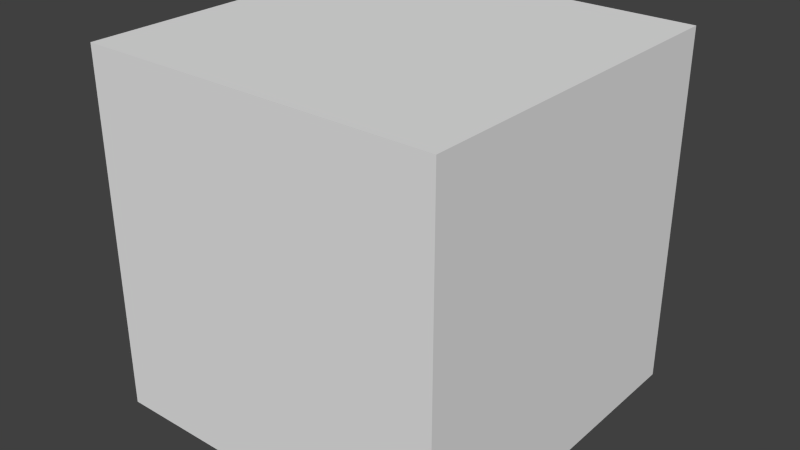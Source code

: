 # Source: GuiCube.blend  (saved by Blender 2.74.0; exported with 4.5.12 LTS)
import bpy
from mathutils import Matrix  # noqa: F401  (used for matrix-valued properties, if any)

bpy.ops.wm.read_factory_settings(use_empty=True)
scene = bpy.context.scene
scene.name = 'Scene'

# ---- collections
col_collection_1 = bpy.data.collections.new('Collection 1'); scene.collection.children.link(col_collection_1)

# ---- materials (node trees are filled in below, after node groups)
mat_material = bpy.data.materials.new('Material')
mat_material.alpha_threshold = 0.0
mat_material.use_transparent_shadow = False
mat_material.roughness = 0.5
mat_material.line_color = (0.0, 0.0, 0.0, 1.0)

# ---- material node trees

# ---- world
world_world = bpy.data.worlds.new('World'); scene.world = world_world
world_world.color = (0.05088, 0.05088, 0.05088)
world_world.use_sun_shadow = False
world_world.sun_shadow_jitter_overblur = 0.0
world_world.cycles.sampling_method = 'MANUAL'
world_world.cycles.sample_map_resolution = 256

# ---- meshes
me_cube = bpy.data.meshes.new('Cube')
me_cube.from_pydata([(0.5, 0.5, 0.0), (0.5, -0.5, 0.0), (-0.5, -0.5, 0.0), (-0.5, 0.5, 0.0), (0.5, 0.5, 1.0), (0.5, -0.5, 1.0), (-0.5, -0.5, 1.0), (-0.5, 0.5, 1.0), (0.5, -2.98e-08, 0.0), (8.941e-08, 0.5, 0.0), (0.5, 0.5, 0.5), (-5.96e-08, -0.5, 0.0), (0.5, -0.5, 0.5), (-0.5, 8.941e-08, 0.0), (-0.5, -0.5, 0.5), (-0.5, 0.5, 0.5), (0.5, -3.278e-07, 1.0), (1.192e-07, 0.5, 1.0), (-2.682e-07, -0.5, 1.0), (-0.5, 8.941e-08, 1.0), (1.192e-07, 0.5, 0.5), (-0.5, 8.941e-08, 0.5), (-1.788e-07, -0.5, 0.5), (0.5, -1.49e-07, 0.5), (-7.451e-08, -1.192e-07, 1.0), (0.0, 2.98e-08, 0.0), (0.5, -0.25, 0.0), (-0.25, 0.5, 0.0), (0.5, 0.5, 0.75), (-0.25, -0.5, 0.0), (0.5, -0.5, 0.75), (-0.5, 0.25, 0.0), (-0.5, -0.5, 0.75), (-0.5, 0.5, 0.75), (0.5, -0.25, 1.0), (-0.25, 0.5, 1.0), (-0.25, -0.5, 1.0), (-0.5, 0.25, 1.0), (0.5, 0.25, 0.0), (0.25, 0.5, 0.0), (0.5, 0.5, 0.25), (0.25, -0.5, 0.0), (0.5, -0.5, 0.25), (-0.5, -0.25, 0.0), (-0.5, -0.5, 0.25), (-0.5, 0.5, 0.25), (0.5, 0.25, 1.0), (0.25, 0.5, 1.0), (0.25, -0.5, 1.0), (-0.5, -0.25, 1.0), (-0.25, 0.5, 0.5), (0.25, 0.5, 0.5), (1.192e-07, 0.5, 0.75), (1.043e-07, 0.5, 0.25), (-0.5, 0.25, 0.5), (-0.5, -0.25, 0.5), (-0.5, 8.941e-08, 0.25), (-0.5, 8.941e-08, 0.75), (-0.25, -0.5, 0.5), (0.25, -0.5, 0.5), (-1.192e-07, -0.5, 0.25), (-2.235e-07, -0.5, 0.75), (0.5, -0.25, 0.5), (0.5, 0.25, 0.5), (0.5, -8.941e-08, 0.25), (0.5, -2.384e-07, 0.75), (-1.714e-07, -0.25, 1.0), (2.235e-08, 0.25, 1.0), (0.25, -2.235e-07, 1.0), (-0.25, -1.49e-08, 1.0), (-0.25, 5.96e-08, 0.0), (0.25, 0.0, 0.0), (4.47e-08, 0.25, 0.0), (-2.98e-08, -0.25, 0.0), (0.25, -0.25, 0.0), (0.25, 0.25, 0.0), (-0.25, 0.25, 0.0), (-0.25, 0.25, 1.0), (0.25, 0.25, 1.0), (0.25, -0.25, 1.0), (0.5, 0.25, 0.75), (0.5, 0.25, 0.25), (0.5, -0.25, 0.25), (0.25, -0.5, 0.75), (0.25, -0.5, 0.25), (-0.25, -0.5, 0.25), (-0.5, -0.25, 0.75), (-0.5, -0.25, 0.25), (-0.5, 0.25, 0.25), (0.25, 0.5, 0.25), (0.25, 0.5, 0.75), (-0.25, 0.5, 0.75), (-0.25, 0.5, 0.25), (-0.5, 0.25, 0.75), (-0.25, -0.5, 0.75), (0.5, -0.25, 0.75), (-0.25, -0.25, 1.0), (-0.25, -0.25, 0.0), (0.5, -0.375, 0.0), (-0.375, 0.5, 0.0), (0.5, 0.5, 0.875), (-0.375, -0.5, 0.0), (0.5, -0.5, 0.875), (-0.5, 0.375, 0.0), (-0.5, -0.5, 0.875), (-0.5, 0.5, 0.875), (0.5, -0.375, 1.0), (-0.375, 0.5, 1.0), (-0.375, -0.5, 1.0), (-0.5, 0.375, 1.0), (0.5, 0.125, 0.0), (0.125, 0.5, 0.0), (0.5, 0.5, 0.375), (0.125, -0.5, 0.0), (0.5, -0.5, 0.375), (-0.5, -0.125, 0.0), (-0.5, -0.5, 0.375), (-0.5, 0.5, 0.375), (0.5, 0.125, 1.0), (0.125, 0.5, 1.0), (0.125, -0.5, 1.0), (-0.5, -0.125, 1.0), (-0.375, 0.5, 0.5), (0.125, 0.5, 0.5), (1.192e-07, 0.5, 0.875), (1.118e-07, 0.5, 0.375), (-0.5, 0.375, 0.5), (-0.5, -0.125, 0.5), (-0.5, 8.941e-08, 0.125), (-0.5, 8.941e-08, 0.625), (-0.375, -0.5, 0.5), (0.125, -0.5, 0.5), (-8.941e-08, -0.5, 0.125), (-2.012e-07, -0.5, 0.625), (0.5, -0.375, 0.5), (0.5, 0.125, 0.5), (0.5, -5.96e-08, 0.125), (0.5, -1.937e-07, 0.625), (-2.198e-07, -0.375, 1.0), (-2.608e-08, 0.125, 1.0), (0.375, -2.757e-07, 1.0), (-0.125, -6.706e-08, 1.0), (-0.375, 7.451e-08, 0.0), (0.125, 1.49e-08, 0.0), (6.706e-08, 0.375, 0.0), (-1.49e-08, -0.125, 0.0), (0.5, -0.125, 0.0), (-0.125, 0.5, 0.0), (0.5, 0.5, 0.625), (-0.125, -0.5, 0.0), (0.5, -0.5, 0.625), (-0.5, 0.125, 0.0), (-0.5, -0.5, 0.625), (-0.5, 0.5, 0.625), (0.5, -0.125, 1.0), (-0.125, 0.5, 1.0), (-0.125, -0.5, 1.0), (-0.5, 0.125, 1.0), (0.5, 0.375, 0.0), (0.375, 0.5, 0.0), (0.5, 0.5, 0.125), (0.375, -0.5, 0.0), (0.5, -0.5, 0.125), (-0.5, -0.375, 0.0), (-0.5, -0.5, 0.125), (-0.5, 0.5, 0.125), (0.5, 0.375, 1.0), (0.375, 0.5, 1.0), (0.375, -0.5, 1.0), (-0.5, -0.375, 1.0), (-0.125, 0.5, 0.5), (0.375, 0.5, 0.5), (1.192e-07, 0.5, 0.625), (9.686e-08, 0.5, 0.125), (-0.5, 0.125, 0.5), (-0.5, -0.375, 0.5), (-0.5, 8.941e-08, 0.375), (-0.5, 8.941e-08, 0.875), (-0.125, -0.5, 0.5), (0.375, -0.5, 0.5), (-1.49e-07, -0.5, 0.375), (-2.459e-07, -0.5, 0.875), (0.5, -0.125, 0.5), (0.5, 0.375, 0.5), (0.5, -1.192e-07, 0.375), (0.5, -2.831e-07, 0.875), (-1.229e-07, -0.125, 1.0), (7.078e-08, 0.375, 1.0), (0.125, -1.714e-07, 1.0), (-0.375, 3.725e-08, 1.0), (-0.125, 4.47e-08, 0.0), (0.375, -1.49e-08, 0.0), (2.235e-08, 0.125, 0.0), (-4.47e-08, -0.375, 0.0), (0.125, -0.25, 0.0), (0.375, -0.25, 0.0), (0.25, -0.125, 0.0), (0.25, -0.375, 0.0), (0.125, 0.25, 0.0), (0.375, 0.25, 0.0), (0.25, 0.375, 0.0), (0.25, 0.125, 0.0), (-0.375, 0.25, 0.0), (-0.125, 0.25, 0.0), (-0.25, 0.375, 0.0), (-0.25, 0.125, 0.0), (-0.25, 0.125, 1.0), (-0.25, 0.375, 1.0), (-0.125, 0.25, 1.0), (-0.375, 0.25, 1.0), (0.25, 0.125, 1.0), (0.25, 0.375, 1.0), (0.375, 0.25, 1.0), (0.125, 0.25, 1.0), (0.25, -0.375, 1.0), (0.25, -0.125, 1.0), (0.375, -0.25, 1.0), (0.125, -0.25, 1.0), (0.5, 0.125, 0.75), (0.5, 0.375, 0.75), (0.5, 0.25, 0.625), (0.5, 0.25, 0.875), (0.5, 0.125, 0.25), (0.5, 0.375, 0.25), (0.5, 0.25, 0.125), (0.5, 0.25, 0.375), (0.5, -0.375, 0.25), (0.5, -0.125, 0.25), (0.5, -0.25, 0.125), (0.5, -0.25, 0.375), (0.125, -0.5, 0.75), (0.375, -0.5, 0.75), (0.25, -0.5, 0.625), (0.25, -0.5, 0.875), (0.125, -0.5, 0.25), (0.375, -0.5, 0.25), (0.25, -0.5, 0.125), (0.25, -0.5, 0.375), (-0.375, -0.5, 0.25), (-0.125, -0.5, 0.25), (-0.25, -0.5, 0.125), (-0.25, -0.5, 0.375), (-0.5, -0.125, 0.75), (-0.5, -0.375, 0.75), (-0.5, -0.25, 0.625), (-0.5, -0.25, 0.875), (-0.5, -0.125, 0.25), (-0.5, -0.375, 0.25), (-0.5, -0.25, 0.125), (-0.5, -0.25, 0.375), (-0.5, 0.375, 0.25), (-0.5, 0.125, 0.25), (-0.5, 0.25, 0.125), (-0.5, 0.25, 0.375), (0.125, 0.5, 0.25), (0.375, 0.5, 0.25), (0.25, 0.5, 0.375), (0.25, 0.5, 0.125), (0.125, 0.5, 0.75), (0.375, 0.5, 0.75), (0.25, 0.5, 0.875), (0.25, 0.5, 0.625), (-0.375, 0.5, 0.75), (-0.125, 0.5, 0.75), (-0.25, 0.5, 0.875), (-0.25, 0.5, 0.625), (-0.375, 0.5, 0.25), (-0.125, 0.5, 0.25), (-0.25, 0.5, 0.375), (-0.25, 0.5, 0.125), (-0.5, 0.375, 0.75), (-0.5, 0.125, 0.75), (-0.5, 0.25, 0.625), (-0.5, 0.25, 0.875), (-0.375, -0.5, 0.75), (-0.125, -0.5, 0.75), (-0.25, -0.5, 0.625), (-0.25, -0.5, 0.875), (0.5, -0.375, 0.75), (0.5, -0.125, 0.75), (0.5, -0.25, 0.625), (0.5, -0.25, 0.875), (-0.25, -0.375, 1.0), (-0.25, -0.125, 1.0), (-0.125, -0.25, 1.0), (-0.375, -0.25, 1.0), (-0.375, -0.25, 0.0), (-0.125, -0.25, 0.0), (-0.25, -0.125, 0.0), (-0.25, -0.375, 0.0), (-0.125, -0.375, 0.0), (-0.125, -0.125, 0.0), (-0.375, -0.125, 0.0), (-0.375, -0.125, 1.0), (-0.125, -0.125, 1.0), (-0.125, -0.375, 1.0), (0.5, -0.125, 0.875), (0.5, -0.125, 0.625), (0.5, -0.375, 0.625), (-0.125, -0.5, 0.875), (-0.125, -0.5, 0.625), (-0.375, -0.5, 0.625), (-0.5, 0.125, 0.875), (-0.5, 0.125, 0.625), (-0.5, 0.375, 0.625), (-0.125, 0.5, 0.125), (-0.125, 0.5, 0.375), (-0.375, 0.5, 0.375), (-0.125, 0.5, 0.625), (-0.125, 0.5, 0.875), (-0.375, 0.5, 0.875), (0.375, 0.5, 0.625), (0.375, 0.5, 0.875), (0.125, 0.5, 0.875), (0.375, 0.5, 0.125), (0.375, 0.5, 0.375), (0.125, 0.5, 0.375), (-0.5, 0.125, 0.375), (-0.5, 0.125, 0.125), (-0.5, 0.375, 0.125), (-0.5, -0.375, 0.375), (-0.5, -0.375, 0.125), (-0.5, -0.125, 0.125), (-0.5, -0.375, 0.875), (-0.5, -0.375, 0.625), (-0.5, -0.125, 0.625), (-0.125, -0.5, 0.375), (-0.125, -0.5, 0.125), (-0.375, -0.5, 0.125), (0.375, -0.5, 0.375), (0.375, -0.5, 0.125), (0.125, -0.5, 0.125), (0.375, -0.5, 0.875), (0.375, -0.5, 0.625), (0.125, -0.5, 0.625), (0.5, -0.125, 0.375), (0.5, -0.125, 0.125), (0.5, -0.375, 0.125), (0.5, 0.375, 0.375), (0.5, 0.375, 0.125), (0.5, 0.125, 0.125), (0.5, 0.375, 0.875), (0.5, 0.375, 0.625), (0.5, 0.125, 0.625), (0.125, -0.125, 1.0), (0.375, -0.125, 1.0), (0.375, -0.375, 1.0), (0.125, 0.375, 1.0), (0.375, 0.375, 1.0), (0.375, 0.125, 1.0), (-0.375, 0.375, 1.0), (-0.125, 0.375, 1.0), (-0.125, 0.125, 1.0), (-0.125, 0.125, 0.0), (-0.125, 0.375, 0.0), (-0.375, 0.375, 0.0), (0.375, 0.125, 0.0), (0.375, 0.375, 0.0), (0.125, 0.375, 0.0), (0.375, -0.375, 0.0), (0.375, -0.125, 0.0), (0.125, -0.125, 0.0), (0.125, -0.375, 0.0), (0.125, 0.125, 0.0), (-0.375, 0.125, 0.0), (-0.375, 0.125, 1.0), (0.125, 0.125, 1.0), (0.125, -0.375, 1.0), (0.5, 0.125, 0.875), (0.5, 0.125, 0.375), (0.5, -0.375, 0.375), (0.125, -0.5, 0.875), (0.125, -0.5, 0.375), (-0.375, -0.5, 0.375), (-0.5, -0.125, 0.875), (-0.5, -0.125, 0.375), (-0.5, 0.375, 0.375), (0.125, 0.5, 0.125), (0.125, 0.5, 0.625), (-0.375, 0.5, 0.625), (-0.375, 0.5, 0.125), (-0.5, 0.375, 0.875), (-0.375, -0.5, 0.875), (0.5, -0.375, 0.875), (-0.375, -0.375, 1.0), (-0.375, -0.375, 0.0)], [], [(385, 101, 2, 163), (384, 169, 6, 108), (383, 106, 5, 102), (382, 108, 6, 104), (381, 109, 7, 105), (380, 99, 3, 165), (379, 122, 15, 153), (378, 123, 20, 172), (377, 111, 9, 173), (376, 126, 15, 117), (375, 127, 21, 176), (374, 121, 19, 177), (373, 130, 14, 116), (372, 131, 22, 180), (371, 120, 18, 181), (370, 134, 12, 114), (369, 135, 23, 184), (368, 118, 16, 185), (367, 138, 18, 120), (366, 139, 24, 188), (365, 157, 19, 189), (364, 142, 13, 151), (363, 143, 25, 192), (362, 113, 11, 193), (361, 194, 73, 145), (360, 195, 74, 196), (359, 161, 41, 197), (358, 198, 72, 144), (357, 199, 75, 200), (356, 191, 71, 201), (355, 202, 31, 103), (354, 203, 76, 204), (353, 190, 70, 205), (352, 206, 69, 141), (351, 207, 77, 208), (350, 109, 37, 209), (349, 210, 68, 140), (348, 211, 78, 212), (347, 187, 67, 213), (346, 214, 48, 168), (345, 215, 79, 216), (344, 186, 66, 217), (343, 218, 65, 137), (342, 219, 80, 220), (341, 166, 46, 221), (340, 222, 64, 136), (339, 223, 81, 224), (338, 183, 63, 225), (337, 226, 42, 162), (336, 227, 82, 228), (335, 182, 62, 229), (334, 230, 61, 133), (333, 231, 83, 232), (332, 168, 48, 233), (331, 234, 60, 132), (330, 235, 84, 236), (329, 179, 59, 237), (328, 238, 44, 164), (327, 239, 85, 240), (326, 178, 58, 241), (325, 242, 57, 129), (324, 243, 86, 244), (323, 169, 49, 245), (322, 246, 56, 128), (321, 247, 87, 248), (320, 175, 55, 249), (319, 250, 45, 165), (318, 251, 88, 252), (317, 174, 54, 253), (316, 254, 53, 125), (315, 255, 89, 256), (314, 159, 39, 257), (313, 258, 52, 124), (312, 259, 90, 260), (311, 171, 51, 261), (310, 262, 33, 105), (309, 263, 91, 264), (308, 170, 50, 265), (307, 266, 45, 117), (306, 267, 92, 268), (305, 147, 27, 269), (304, 270, 33, 153), (303, 271, 93, 272), (302, 157, 37, 273), (301, 274, 32, 152), (300, 275, 94, 276), (299, 156, 36, 277), (298, 278, 30, 150), (297, 279, 95, 280), (296, 154, 34, 281), (295, 282, 36, 156), (294, 283, 96, 284), (293, 121, 49, 285), (292, 286, 43, 115), (291, 287, 97, 288), (290, 149, 29, 289), (287, 290, 289, 97), (73, 193, 290, 287), (193, 11, 149, 290), (190, 291, 288, 70), (25, 145, 291, 190), (145, 73, 287, 291), (142, 292, 115, 13), (70, 288, 292, 142), (288, 97, 286, 292), (283, 293, 285, 96), (69, 189, 293, 283), (189, 19, 121, 293), (186, 294, 284, 66), (24, 141, 294, 186), (141, 69, 283, 294), (138, 295, 156, 18), (66, 284, 295, 138), (284, 96, 282, 295), (279, 296, 281, 95), (65, 185, 296, 279), (185, 16, 154, 296), (182, 297, 280, 62), (23, 137, 297, 182), (137, 65, 279, 297), (134, 298, 150, 12), (62, 280, 298, 134), (280, 95, 278, 298), (275, 299, 277, 94), (61, 181, 299, 275), (181, 18, 156, 299), (178, 300, 276, 58), (22, 133, 300, 178), (133, 61, 275, 300), (130, 301, 152, 14), (58, 276, 301, 130), (276, 94, 274, 301), (271, 302, 273, 93), (57, 177, 302, 271), (177, 19, 157, 302), (174, 303, 272, 54), (21, 129, 303, 174), (129, 57, 271, 303), (126, 304, 153, 15), (54, 272, 304, 126), (272, 93, 270, 304), (267, 305, 269, 92), (53, 173, 305, 267), (173, 9, 147, 305), (170, 306, 268, 50), (20, 125, 306, 170), (125, 53, 267, 306), (122, 307, 117, 15), (50, 268, 307, 122), (268, 92, 266, 307), (263, 308, 265, 91), (52, 172, 308, 263), (172, 20, 170, 308), (155, 309, 264, 35), (17, 124, 309, 155), (124, 52, 263, 309), (107, 310, 105, 7), (35, 264, 310, 107), (264, 91, 262, 310), (259, 311, 261, 90), (28, 148, 311, 259), (148, 10, 171, 311), (167, 312, 260, 47), (4, 100, 312, 167), (100, 28, 259, 312), (119, 313, 124, 17), (47, 260, 313, 119), (260, 90, 258, 313), (255, 314, 257, 89), (40, 160, 314, 255), (160, 0, 159, 314), (171, 315, 256, 51), (10, 112, 315, 171), (112, 40, 255, 315), (123, 316, 125, 20), (51, 256, 316, 123), (256, 89, 254, 316), (251, 317, 253, 88), (56, 176, 317, 251), (176, 21, 174, 317), (151, 318, 252, 31), (13, 128, 318, 151), (128, 56, 251, 318), (103, 319, 165, 3), (31, 252, 319, 103), (252, 88, 250, 319), (247, 320, 249, 87), (44, 116, 320, 247), (116, 14, 175, 320), (163, 321, 248, 43), (2, 164, 321, 163), (164, 44, 247, 321), (115, 322, 128, 13), (43, 248, 322, 115), (248, 87, 246, 322), (243, 323, 245, 86), (32, 104, 323, 243), (104, 6, 169, 323), (175, 324, 244, 55), (14, 152, 324, 175), (152, 32, 243, 324), (127, 325, 129, 21), (55, 244, 325, 127), (244, 86, 242, 325), (239, 326, 241, 85), (60, 180, 326, 239), (180, 22, 178, 326), (149, 327, 240, 29), (11, 132, 327, 149), (132, 60, 239, 327), (101, 328, 164, 2), (29, 240, 328, 101), (240, 85, 238, 328), (235, 329, 237, 84), (42, 114, 329, 235), (114, 12, 179, 329), (161, 330, 236, 41), (1, 162, 330, 161), (162, 42, 235, 330), (113, 331, 132, 11), (41, 236, 331, 113), (236, 84, 234, 331), (231, 332, 233, 83), (30, 102, 332, 231), (102, 5, 168, 332), (179, 333, 232, 59), (12, 150, 333, 179), (150, 30, 231, 333), (131, 334, 133, 22), (59, 232, 334, 131), (232, 83, 230, 334), (227, 335, 229, 82), (64, 184, 335, 227), (184, 23, 182, 335), (146, 336, 228, 26), (8, 136, 336, 146), (136, 64, 227, 336), (98, 337, 162, 1), (26, 228, 337, 98), (228, 82, 226, 337), (223, 338, 225, 81), (40, 112, 338, 223), (112, 10, 183, 338), (158, 339, 224, 38), (0, 160, 339, 158), (160, 40, 223, 339), (110, 340, 136, 8), (38, 224, 340, 110), (224, 81, 222, 340), (219, 341, 221, 80), (28, 100, 341, 219), (100, 4, 166, 341), (183, 342, 220, 63), (10, 148, 342, 183), (148, 28, 219, 342), (135, 343, 137, 23), (63, 220, 343, 135), (220, 80, 218, 343), (215, 344, 217, 79), (68, 188, 344, 215), (188, 24, 186, 344), (154, 345, 216, 34), (16, 140, 345, 154), (140, 68, 215, 345), (106, 346, 168, 5), (34, 216, 346, 106), (216, 79, 214, 346), (211, 347, 213, 78), (47, 119, 347, 211), (119, 17, 187, 347), (166, 348, 212, 46), (4, 167, 348, 166), (167, 47, 211, 348), (118, 349, 140, 16), (46, 212, 349, 118), (212, 78, 210, 349), (207, 350, 209, 77), (35, 107, 350, 207), (107, 7, 109, 350), (187, 351, 208, 67), (17, 155, 351, 187), (155, 35, 207, 351), (139, 352, 141, 24), (67, 208, 352, 139), (208, 77, 206, 352), (203, 353, 205, 76), (72, 192, 353, 203), (192, 25, 190, 353), (147, 354, 204, 27), (9, 144, 354, 147), (144, 72, 203, 354), (99, 355, 103, 3), (27, 204, 355, 99), (204, 76, 202, 355), (199, 356, 201, 75), (38, 110, 356, 199), (110, 8, 191, 356), (159, 357, 200, 39), (0, 158, 357, 159), (158, 38, 199, 357), (111, 358, 144, 9), (39, 200, 358, 111), (200, 75, 198, 358), (195, 359, 197, 74), (26, 98, 359, 195), (98, 1, 161, 359), (191, 360, 196, 71), (8, 146, 360, 191), (146, 26, 195, 360), (143, 361, 145, 25), (71, 196, 361, 143), (196, 74, 194, 361), (194, 362, 193, 73), (74, 197, 362, 194), (197, 41, 113, 362), (198, 363, 192, 72), (75, 201, 363, 198), (201, 71, 143, 363), (202, 364, 151, 31), (76, 205, 364, 202), (205, 70, 142, 364), (206, 365, 189, 69), (77, 209, 365, 206), (209, 37, 157, 365), (210, 366, 188, 68), (78, 213, 366, 210), (213, 67, 139, 366), (214, 367, 120, 48), (79, 217, 367, 214), (217, 66, 138, 367), (218, 368, 185, 65), (80, 221, 368, 218), (221, 46, 118, 368), (222, 369, 184, 64), (81, 225, 369, 222), (225, 63, 135, 369), (226, 370, 114, 42), (82, 229, 370, 226), (229, 62, 134, 370), (230, 371, 181, 61), (83, 233, 371, 230), (233, 48, 120, 371), (234, 372, 180, 60), (84, 237, 372, 234), (237, 59, 131, 372), (238, 373, 116, 44), (85, 241, 373, 238), (241, 58, 130, 373), (242, 374, 177, 57), (86, 245, 374, 242), (245, 49, 121, 374), (246, 375, 176, 56), (87, 249, 375, 246), (249, 55, 127, 375), (250, 376, 117, 45), (88, 253, 376, 250), (253, 54, 126, 376), (254, 377, 173, 53), (89, 257, 377, 254), (257, 39, 111, 377), (258, 378, 172, 52), (90, 261, 378, 258), (261, 51, 123, 378), (262, 379, 153, 33), (91, 265, 379, 262), (265, 50, 122, 379), (266, 380, 165, 45), (92, 269, 380, 266), (269, 27, 99, 380), (270, 381, 105, 33), (93, 273, 381, 270), (273, 37, 109, 381), (274, 382, 104, 32), (94, 277, 382, 274), (277, 36, 108, 382), (278, 383, 102, 30), (95, 281, 383, 278), (281, 34, 106, 383), (282, 384, 108, 36), (96, 285, 384, 282), (285, 49, 169, 384), (286, 385, 163, 43), (97, 289, 385, 286), (289, 29, 101, 385)])
me_cube.materials.append(mat_material)
me_cube.use_remesh_preserve_volume = False
me_cube.use_remesh_preserve_attributes = False
me_cube.use_mirror_vertex_groups = False
me_cube.update()

# ---- objects
ob_cube = bpy.data.objects.new('Cube', me_cube)

# ---- transforms, parenting, visibility, modifiers, constraints
ob_cube.location = (0.0, 0.0, 0.0)
ob_cube.lock_rotations_4d = False
ob_cube.empty_display_type = 'ARROWS'
ob_cube.lineart.crease_threshold = 0.0

# ---- collection membership
col_collection_1.objects.link(ob_cube)

# ---- scene / render settings (as saved in the file)
scene.frame_start = 1; scene.frame_end = 250; scene.frame_set(1)
scene.render.engine = 'BLENDER_EEVEE_NEXT'
scene.render.resolution_percentage = 50
scene.render.dither_intensity = 0.0
scene.cycles.use_denoising = False
scene.cycles.samples = 10
scene.cycles.sampling_pattern = 'TABULATED_SOBOL'
scene.cycles.light_sampling_threshold = 0.0
scene.cycles.use_adaptive_sampling = False
scene.cycles.use_light_tree = False
scene.cycles.blur_glossy = 0.0
scene.cycles.pixel_filter_type = 'GAUSSIAN'
scene.cycles.sample_clamp_indirect = 0.0
scene.view_settings.view_transform = 'Standard'
bpy.context.view_layer.update()

# ---- added for rendering (the .blend has no active camera and no usable light): camera, sun
cam_auto = bpy.data.cameras.new('AutoCamera')
cam_auto.lens = 50.0
cam_auto.sensor_width = 36.0
cam_auto.clip_end = 1000.0
ob_auto_camera = bpy.data.objects.new('AutoCamera', cam_auto)
scene.collection.objects.link(ob_auto_camera)
ob_auto_camera.location = (1.60254, -1.92304, 1.78203)
ob_auto_camera.rotation_euler = (1.09748, -7.21219e-08, 0.694738)
scene.camera = ob_auto_camera
light_auto_sun = bpy.data.lights.new('AutoSun', 'SUN')
light_auto_sun.energy = 3.0
light_auto_sun.angle = 0.0523599
ob_auto_sun = bpy.data.objects.new('AutoSun', light_auto_sun)
scene.collection.objects.link(ob_auto_sun)
ob_auto_sun.rotation_euler = (0.872665, 0.174533, 0.523599)
bpy.context.view_layer.update()
